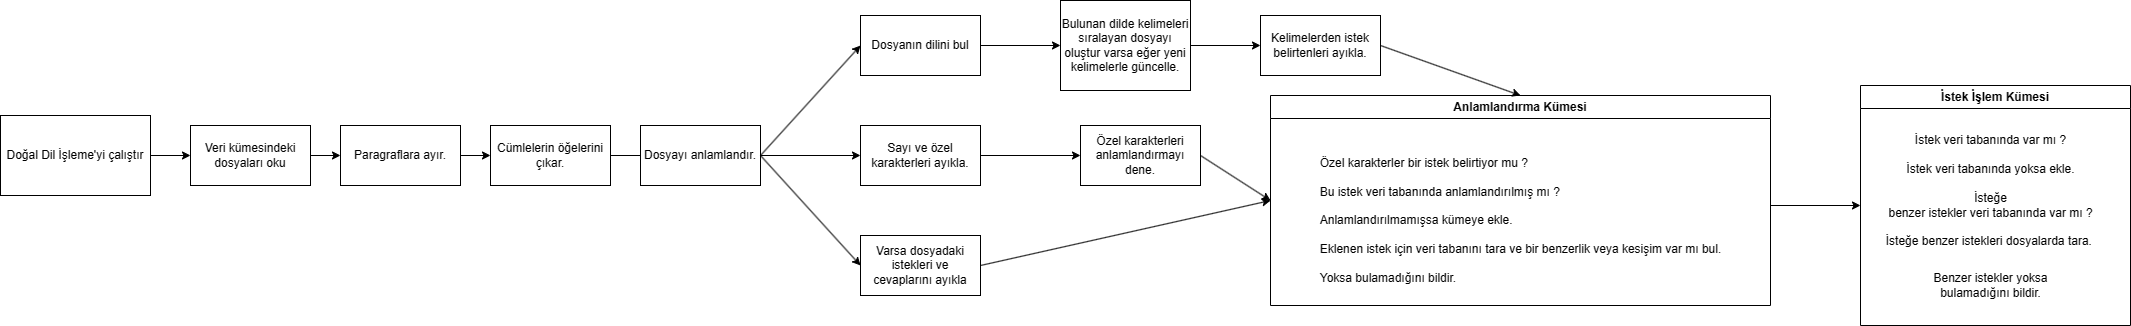

The diagram above was exported from draw.io. Its source (the exported page's mxGraphModel, read from the mxfile embedded in the PNG):
<mxGraphModel dx="2877" dy="602" grid="1" gridSize="10" guides="1" tooltips="1" connect="1" arrows="1" fold="1" page="1" pageScale="1" pageWidth="1827" pageHeight="2169" math="0" shadow="0">
  <root>
    <mxCell id="WIyWlLk6GJQsqaUBKTNV-0" />
    <mxCell id="WIyWlLk6GJQsqaUBKTNV-1" parent="WIyWlLk6GJQsqaUBKTNV-0" />
    <mxCell id="5on1kgprRLbJ7Kiz2nXi-0" value="Doğal Dil İşleme'yi çalıştır" style="rounded=0;whiteSpace=wrap;html=1;" parent="WIyWlLk6GJQsqaUBKTNV-1" vertex="1">
      <mxGeometry x="-390" y="240" width="150" height="80" as="geometry" />
    </mxCell>
    <mxCell id="5on1kgprRLbJ7Kiz2nXi-4" value="Veri kümesindeki dosyaları oku" style="rounded=0;whiteSpace=wrap;html=1;" parent="WIyWlLk6GJQsqaUBKTNV-1" vertex="1">
      <mxGeometry x="-200" y="250" width="120" height="60" as="geometry" />
    </mxCell>
    <mxCell id="5on1kgprRLbJ7Kiz2nXi-5" value="Dosyanın dilini bul" style="rounded=0;whiteSpace=wrap;html=1;" parent="WIyWlLk6GJQsqaUBKTNV-1" vertex="1">
      <mxGeometry x="470" y="140" width="120" height="60" as="geometry" />
    </mxCell>
    <mxCell id="5on1kgprRLbJ7Kiz2nXi-7" value="" style="endArrow=classic;html=1;rounded=0;exitX=1;exitY=0.5;exitDx=0;exitDy=0;" parent="WIyWlLk6GJQsqaUBKTNV-1" source="5on1kgprRLbJ7Kiz2nXi-5" target="5on1kgprRLbJ7Kiz2nXi-8" edge="1">
      <mxGeometry width="50" height="50" relative="1" as="geometry">
        <mxPoint x="390" y="320" as="sourcePoint" />
        <mxPoint x="620" y="160" as="targetPoint" />
      </mxGeometry>
    </mxCell>
    <mxCell id="5on1kgprRLbJ7Kiz2nXi-8" value="Bulunan dilde kelimeleri sıralayan dosyayı oluştur varsa eğer yeni kelimelerle güncelle." style="rounded=0;whiteSpace=wrap;html=1;" parent="WIyWlLk6GJQsqaUBKTNV-1" vertex="1">
      <mxGeometry x="670" y="125" width="130" height="90" as="geometry" />
    </mxCell>
    <mxCell id="5on1kgprRLbJ7Kiz2nXi-24" style="edgeStyle=orthogonalEdgeStyle;rounded=0;orthogonalLoop=1;jettySize=auto;html=1;entryX=0;entryY=0.5;entryDx=0;entryDy=0;" parent="WIyWlLk6GJQsqaUBKTNV-1" source="5on1kgprRLbJ7Kiz2nXi-11" target="5on1kgprRLbJ7Kiz2nXi-15" edge="1">
      <mxGeometry relative="1" as="geometry" />
    </mxCell>
    <mxCell id="5on1kgprRLbJ7Kiz2nXi-11" value="Sayı ve özel karakterleri ayıkla." style="rounded=0;whiteSpace=wrap;html=1;" parent="WIyWlLk6GJQsqaUBKTNV-1" vertex="1">
      <mxGeometry x="470" y="250" width="120" height="60" as="geometry" />
    </mxCell>
    <mxCell id="5on1kgprRLbJ7Kiz2nXi-15" value="Özel karakterleri anlamlandırmayı dene." style="rounded=0;whiteSpace=wrap;html=1;" parent="WIyWlLk6GJQsqaUBKTNV-1" vertex="1">
      <mxGeometry x="690" y="250" width="120" height="60" as="geometry" />
    </mxCell>
    <mxCell id="5on1kgprRLbJ7Kiz2nXi-16" value="Anlamlandırma Kümesi" style="swimlane;whiteSpace=wrap;html=1;" parent="WIyWlLk6GJQsqaUBKTNV-1" vertex="1">
      <mxGeometry x="880" y="220" width="500" height="210" as="geometry" />
    </mxCell>
    <mxCell id="5on1kgprRLbJ7Kiz2nXi-20" value="&lt;div style=&quot;text-align: left;&quot;&gt;&lt;div style=&quot;text-align: justify;&quot;&gt;&lt;span style=&quot;background-color: initial;&quot;&gt;Özel karakterler bir istek belirtiyor mu ?&lt;/span&gt;&lt;/div&gt;&lt;div style=&quot;text-align: justify;&quot;&gt;&lt;br&gt;&lt;/div&gt;&lt;div style=&quot;text-align: justify;&quot;&gt;&lt;span style=&quot;background-color: initial;&quot;&gt;Bu istek veri tabanında anlamlandırılmış mı ?&amp;nbsp;&lt;/span&gt;&lt;br&gt;&lt;/div&gt;&lt;div style=&quot;text-align: justify;&quot;&gt;&lt;br&gt;&lt;/div&gt;&lt;div style=&quot;text-align: justify;&quot;&gt;Anlamlandırılmamışsa kümeye ekle.&lt;/div&gt;&lt;div style=&quot;text-align: justify;&quot;&gt;&lt;br&gt;&lt;/div&gt;&lt;span style=&quot;background-color: initial;&quot;&gt;&lt;div style=&quot;text-align: justify;&quot;&gt;&lt;span style=&quot;background-color: initial;&quot;&gt;Eklenen istek için veri tabanını tara ve bir benzerlik veya kesişim var mı bul.&lt;/span&gt;&lt;/div&gt;&lt;div style=&quot;text-align: justify;&quot;&gt;&lt;span style=&quot;background-color: initial;&quot;&gt;&lt;br&gt;&lt;/span&gt;&lt;/div&gt;&lt;div style=&quot;text-align: justify;&quot;&gt;&lt;span style=&quot;background-color: initial;&quot;&gt;Yoksa bulamadığını bildir.&lt;/span&gt;&lt;/div&gt;&lt;/span&gt;&lt;/div&gt;" style="text;html=1;align=center;verticalAlign=middle;resizable=0;points=[];autosize=1;strokeColor=none;fillColor=none;" parent="5on1kgprRLbJ7Kiz2nXi-16" vertex="1">
      <mxGeometry x="35" y="55" width="430" height="140" as="geometry" />
    </mxCell>
    <mxCell id="5on1kgprRLbJ7Kiz2nXi-28" value="" style="endArrow=classic;html=1;rounded=0;exitX=1;exitY=0.5;exitDx=0;exitDy=0;entryX=0;entryY=0.5;entryDx=0;entryDy=0;" parent="WIyWlLk6GJQsqaUBKTNV-1" source="5on1kgprRLbJ7Kiz2nXi-0" target="5on1kgprRLbJ7Kiz2nXi-4" edge="1">
      <mxGeometry width="50" height="50" relative="1" as="geometry">
        <mxPoint x="260" y="250" as="sourcePoint" />
        <mxPoint x="310" y="200" as="targetPoint" />
      </mxGeometry>
    </mxCell>
    <mxCell id="5on1kgprRLbJ7Kiz2nXi-29" value="" style="endArrow=classic;html=1;rounded=0;exitX=1;exitY=0.5;exitDx=0;exitDy=0;" parent="WIyWlLk6GJQsqaUBKTNV-1" source="5on1kgprRLbJ7Kiz2nXi-44" edge="1">
      <mxGeometry width="50" height="50" relative="1" as="geometry">
        <mxPoint x="260" y="250" as="sourcePoint" />
        <mxPoint x="320" y="280" as="targetPoint" />
      </mxGeometry>
    </mxCell>
    <mxCell id="5on1kgprRLbJ7Kiz2nXi-30" value="Dosyayı anlamlandır." style="rounded=0;whiteSpace=wrap;html=1;" parent="WIyWlLk6GJQsqaUBKTNV-1" vertex="1">
      <mxGeometry x="250" y="250" width="120" height="60" as="geometry" />
    </mxCell>
    <mxCell id="5on1kgprRLbJ7Kiz2nXi-31" value="" style="endArrow=classic;html=1;rounded=0;exitX=1;exitY=0.5;exitDx=0;exitDy=0;entryX=0;entryY=0.5;entryDx=0;entryDy=0;" parent="WIyWlLk6GJQsqaUBKTNV-1" source="5on1kgprRLbJ7Kiz2nXi-30" target="5on1kgprRLbJ7Kiz2nXi-5" edge="1">
      <mxGeometry width="50" height="50" relative="1" as="geometry">
        <mxPoint x="260" y="250" as="sourcePoint" />
        <mxPoint x="310" y="200" as="targetPoint" />
      </mxGeometry>
    </mxCell>
    <mxCell id="5on1kgprRLbJ7Kiz2nXi-32" value="" style="endArrow=classic;html=1;rounded=0;exitX=1;exitY=0.5;exitDx=0;exitDy=0;entryX=0;entryY=0.5;entryDx=0;entryDy=0;" parent="WIyWlLk6GJQsqaUBKTNV-1" source="5on1kgprRLbJ7Kiz2nXi-30" target="5on1kgprRLbJ7Kiz2nXi-11" edge="1">
      <mxGeometry width="50" height="50" relative="1" as="geometry">
        <mxPoint x="260" y="250" as="sourcePoint" />
        <mxPoint x="310" y="200" as="targetPoint" />
      </mxGeometry>
    </mxCell>
    <mxCell id="5on1kgprRLbJ7Kiz2nXi-34" value="" style="endArrow=classic;html=1;rounded=0;exitX=1;exitY=0.5;exitDx=0;exitDy=0;entryX=0;entryY=0.5;entryDx=0;entryDy=0;" parent="WIyWlLk6GJQsqaUBKTNV-1" source="5on1kgprRLbJ7Kiz2nXi-30" target="5on1kgprRLbJ7Kiz2nXi-35" edge="1">
      <mxGeometry width="50" height="50" relative="1" as="geometry">
        <mxPoint x="260" y="500" as="sourcePoint" />
        <mxPoint x="520" y="400" as="targetPoint" />
      </mxGeometry>
    </mxCell>
    <mxCell id="5on1kgprRLbJ7Kiz2nXi-35" value="Varsa dosyadaki istekleri ve cevaplarını ayıkla" style="rounded=0;whiteSpace=wrap;html=1;" parent="WIyWlLk6GJQsqaUBKTNV-1" vertex="1">
      <mxGeometry x="470" y="360" width="120" height="60" as="geometry" />
    </mxCell>
    <mxCell id="5on1kgprRLbJ7Kiz2nXi-36" value="" style="endArrow=classic;html=1;rounded=0;exitX=1;exitY=0.5;exitDx=0;exitDy=0;entryX=0;entryY=0.5;entryDx=0;entryDy=0;" parent="WIyWlLk6GJQsqaUBKTNV-1" source="5on1kgprRLbJ7Kiz2nXi-35" target="5on1kgprRLbJ7Kiz2nXi-16" edge="1">
      <mxGeometry width="50" height="50" relative="1" as="geometry">
        <mxPoint x="810" y="360" as="sourcePoint" />
        <mxPoint x="840" y="400" as="targetPoint" />
      </mxGeometry>
    </mxCell>
    <mxCell id="5on1kgprRLbJ7Kiz2nXi-40" value="" style="endArrow=classic;html=1;rounded=0;exitX=1;exitY=0.5;exitDx=0;exitDy=0;entryX=0;entryY=0.5;entryDx=0;entryDy=0;" parent="WIyWlLk6GJQsqaUBKTNV-1" source="5on1kgprRLbJ7Kiz2nXi-15" target="5on1kgprRLbJ7Kiz2nXi-16" edge="1">
      <mxGeometry width="50" height="50" relative="1" as="geometry">
        <mxPoint x="810" y="360" as="sourcePoint" />
        <mxPoint x="860" y="310" as="targetPoint" />
      </mxGeometry>
    </mxCell>
    <mxCell id="5on1kgprRLbJ7Kiz2nXi-41" value="" style="endArrow=classic;html=1;rounded=0;exitX=1;exitY=0.5;exitDx=0;exitDy=0;entryX=0;entryY=0.5;entryDx=0;entryDy=0;" parent="WIyWlLk6GJQsqaUBKTNV-1" source="5on1kgprRLbJ7Kiz2nXi-8" target="5on1kgprRLbJ7Kiz2nXi-42" edge="1">
      <mxGeometry width="50" height="50" relative="1" as="geometry">
        <mxPoint x="810" y="360" as="sourcePoint" />
        <mxPoint x="880" y="160" as="targetPoint" />
        <Array as="points" />
      </mxGeometry>
    </mxCell>
    <mxCell id="5on1kgprRLbJ7Kiz2nXi-42" value="Kelimelerden istek belirtenleri ayıkla." style="rounded=0;whiteSpace=wrap;html=1;" parent="WIyWlLk6GJQsqaUBKTNV-1" vertex="1">
      <mxGeometry x="870" y="140" width="120" height="60" as="geometry" />
    </mxCell>
    <mxCell id="32y4zqhej2qtVMoroFXM-0" value="" style="edgeStyle=orthogonalEdgeStyle;rounded=0;orthogonalLoop=1;jettySize=auto;html=1;" edge="1" parent="WIyWlLk6GJQsqaUBKTNV-1" source="5on1kgprRLbJ7Kiz2nXi-43" target="5on1kgprRLbJ7Kiz2nXi-44">
      <mxGeometry relative="1" as="geometry" />
    </mxCell>
    <mxCell id="5on1kgprRLbJ7Kiz2nXi-43" value="Paragraflara ayır." style="rounded=0;whiteSpace=wrap;html=1;" parent="WIyWlLk6GJQsqaUBKTNV-1" vertex="1">
      <mxGeometry x="-50" y="250" width="120" height="60" as="geometry" />
    </mxCell>
    <mxCell id="5on1kgprRLbJ7Kiz2nXi-45" value="" style="endArrow=classic;html=1;rounded=0;exitX=1;exitY=0.5;exitDx=0;exitDy=0;entryX=0.5;entryY=0;entryDx=0;entryDy=0;" parent="WIyWlLk6GJQsqaUBKTNV-1" source="5on1kgprRLbJ7Kiz2nXi-42" target="5on1kgprRLbJ7Kiz2nXi-16" edge="1">
      <mxGeometry width="50" height="50" relative="1" as="geometry">
        <mxPoint x="810" y="460" as="sourcePoint" />
        <mxPoint x="860" y="410" as="targetPoint" />
      </mxGeometry>
    </mxCell>
    <mxCell id="5on1kgprRLbJ7Kiz2nXi-46" value="" style="endArrow=classic;html=1;rounded=0;entryX=0;entryY=0.5;entryDx=0;entryDy=0;" parent="WIyWlLk6GJQsqaUBKTNV-1" target="i-4akcVbascJaj44vfwP-2" edge="1">
      <mxGeometry width="50" height="50" relative="1" as="geometry">
        <mxPoint x="1380" y="330" as="sourcePoint" />
        <mxPoint x="1430" y="280" as="targetPoint" />
      </mxGeometry>
    </mxCell>
    <mxCell id="i-4akcVbascJaj44vfwP-0" value="" style="endArrow=classic;html=1;rounded=0;exitX=1;exitY=0.5;exitDx=0;exitDy=0;" parent="WIyWlLk6GJQsqaUBKTNV-1" source="5on1kgprRLbJ7Kiz2nXi-4" edge="1">
      <mxGeometry width="50" height="50" relative="1" as="geometry">
        <mxPoint x="-80" y="280" as="sourcePoint" />
        <mxPoint x="-50" y="280" as="targetPoint" />
      </mxGeometry>
    </mxCell>
    <mxCell id="5on1kgprRLbJ7Kiz2nXi-44" value="Cümlelerin öğelerini çıkar." style="rounded=0;whiteSpace=wrap;html=1;" parent="WIyWlLk6GJQsqaUBKTNV-1" vertex="1">
      <mxGeometry x="100" y="250" width="120" height="60" as="geometry" />
    </mxCell>
    <mxCell id="i-4akcVbascJaj44vfwP-2" value="İstek İşlem Kümesi" style="swimlane;whiteSpace=wrap;html=1;" parent="WIyWlLk6GJQsqaUBKTNV-1" vertex="1">
      <mxGeometry x="1470" y="210" width="270" height="240" as="geometry" />
    </mxCell>
    <mxCell id="i-4akcVbascJaj44vfwP-3" value="İstek veri tabanında var mı ?&lt;br&gt;" style="text;html=1;align=center;verticalAlign=middle;resizable=0;points=[];autosize=1;strokeColor=none;fillColor=none;" parent="i-4akcVbascJaj44vfwP-2" vertex="1">
      <mxGeometry x="45" y="40" width="170" height="30" as="geometry" />
    </mxCell>
    <mxCell id="i-4akcVbascJaj44vfwP-5" value="İstek veri tabanında yoksa ekle.&lt;br&gt;&amp;nbsp;&lt;br&gt;İsteğe &lt;br&gt;benzer istekler veri tabanında var mı ?&lt;br&gt;&lt;br&gt;İsteğe benzer istekleri dosyalarda tara.&amp;nbsp;" style="text;html=1;align=center;verticalAlign=middle;resizable=0;points=[];autosize=1;strokeColor=none;fillColor=none;" parent="i-4akcVbascJaj44vfwP-2" vertex="1">
      <mxGeometry x="15" y="70" width="230" height="100" as="geometry" />
    </mxCell>
    <mxCell id="i-4akcVbascJaj44vfwP-6" value="Benzer istekler yoksa &lt;br&gt;bulamadığını bildir." style="text;html=1;align=center;verticalAlign=middle;resizable=0;points=[];autosize=1;strokeColor=none;fillColor=none;" parent="i-4akcVbascJaj44vfwP-2" vertex="1">
      <mxGeometry x="60" y="180" width="140" height="40" as="geometry" />
    </mxCell>
  </root>
</mxGraphModel>